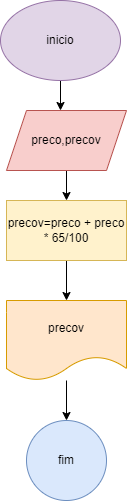

The diagram above was exported from draw.io. Its source (the exported page's mxGraphModel, read from the mxfile embedded in the PNG):
<mxGraphModel dx="1114" dy="616" grid="1" gridSize="10" guides="1" tooltips="1" connect="1" arrows="1" fold="1" page="1" pageScale="1" pageWidth="827" pageHeight="1169" math="0" shadow="0">
  <root>
    <mxCell id="0" />
    <mxCell id="1" parent="0" />
    <mxCell id="DWPi3QZyySP4KQ-Gi1zO-3" value="" style="edgeStyle=orthogonalEdgeStyle;rounded=0;orthogonalLoop=1;jettySize=auto;html=1;" edge="1" parent="1" source="DWPi3QZyySP4KQ-Gi1zO-1">
      <mxGeometry relative="1" as="geometry">
        <mxPoint x="414" y="150" as="targetPoint" />
      </mxGeometry>
    </mxCell>
    <mxCell id="DWPi3QZyySP4KQ-Gi1zO-1" value="inicio" style="ellipse;whiteSpace=wrap;html=1;fillColor=#e1d5e7;strokeColor=#9673a6;" vertex="1" parent="1">
      <mxGeometry x="354" y="40" width="120" height="80" as="geometry" />
    </mxCell>
    <mxCell id="DWPi3QZyySP4KQ-Gi1zO-6" value="" style="edgeStyle=orthogonalEdgeStyle;rounded=0;orthogonalLoop=1;jettySize=auto;html=1;" edge="1" parent="1" source="DWPi3QZyySP4KQ-Gi1zO-4" target="DWPi3QZyySP4KQ-Gi1zO-5">
      <mxGeometry relative="1" as="geometry" />
    </mxCell>
    <mxCell id="DWPi3QZyySP4KQ-Gi1zO-4" value="preco,precov" style="shape=parallelogram;perimeter=parallelogramPerimeter;whiteSpace=wrap;html=1;fixedSize=1;fillColor=#f8cecc;strokeColor=#b85450;" vertex="1" parent="1">
      <mxGeometry x="360" y="150" width="120" height="60" as="geometry" />
    </mxCell>
    <mxCell id="DWPi3QZyySP4KQ-Gi1zO-9" value="" style="edgeStyle=orthogonalEdgeStyle;rounded=0;orthogonalLoop=1;jettySize=auto;html=1;" edge="1" parent="1" source="DWPi3QZyySP4KQ-Gi1zO-5" target="DWPi3QZyySP4KQ-Gi1zO-8">
      <mxGeometry relative="1" as="geometry" />
    </mxCell>
    <mxCell id="DWPi3QZyySP4KQ-Gi1zO-5" value="precov=preco + preco * 65/100" style="whiteSpace=wrap;html=1;fillColor=#fff2cc;strokeColor=#d6b656;" vertex="1" parent="1">
      <mxGeometry x="360" y="240" width="120" height="60" as="geometry" />
    </mxCell>
    <mxCell id="DWPi3QZyySP4KQ-Gi1zO-11" value="" style="edgeStyle=orthogonalEdgeStyle;rounded=0;orthogonalLoop=1;jettySize=auto;html=1;" edge="1" parent="1" source="DWPi3QZyySP4KQ-Gi1zO-8" target="DWPi3QZyySP4KQ-Gi1zO-10">
      <mxGeometry relative="1" as="geometry" />
    </mxCell>
    <mxCell id="DWPi3QZyySP4KQ-Gi1zO-8" value="precov" style="shape=document;whiteSpace=wrap;html=1;boundedLbl=1;fillColor=#ffe6cc;strokeColor=#d79b00;" vertex="1" parent="1">
      <mxGeometry x="360" y="340" width="120" height="80" as="geometry" />
    </mxCell>
    <mxCell id="DWPi3QZyySP4KQ-Gi1zO-10" value="fim" style="ellipse;whiteSpace=wrap;html=1;fillColor=#dae8fc;strokeColor=#6c8ebf;" vertex="1" parent="1">
      <mxGeometry x="380" y="460" width="80" height="80" as="geometry" />
    </mxCell>
  </root>
</mxGraphModel>